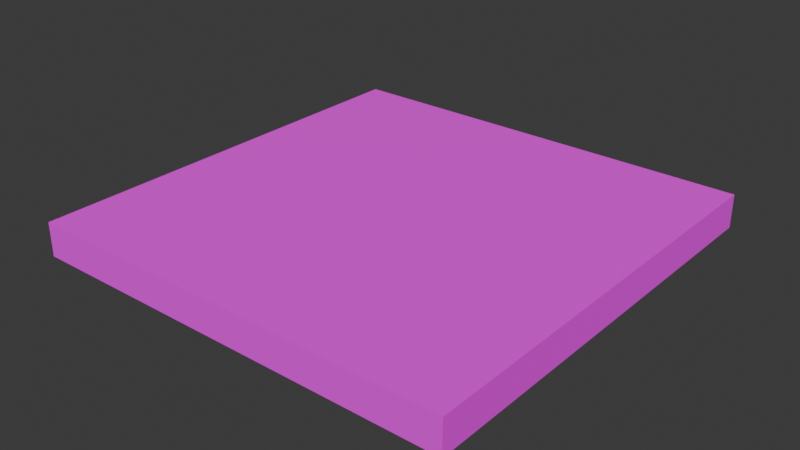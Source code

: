 # Source: solar_panel.blend  (saved by Blender 4.0.36; exported with 4.5.12 LTS)
import bpy
from mathutils import Matrix  # noqa: F401  (used for matrix-valued properties, if any)

bpy.ops.wm.read_factory_settings(use_empty=True)
scene = bpy.context.scene
scene.name = 'Scene'

# ---- collections
col_collection = bpy.data.collections.new('Collection'); scene.collection.children.link(col_collection)

# ---- images (referenced by path relative to the original .blend; pixels are not part of the script)
import os
ASSET_DIR = os.environ.get("B2B_ASSET_DIR", "")  # directory of the original .blend (textures are referenced by path, not embedded)
HERE = os.path.dirname(os.path.abspath(__file__))  # packed textures are extracted next to this script under _unpacked/

def load_image(name, relpath, width, height, colorspace="sRGB"):
    """Load a texture the original file referenced (path relative to the .blend, or extracted next to this script)."""
    p = next((c for c in (os.path.join(HERE, relpath), os.path.join(ASSET_DIR, relpath)) if relpath and os.path.exists(c)), "")
    if p:
        img = bpy.data.images.load(p, check_existing=True)
        img.name = name
    else:  # same state as the original file: an image datablock whose file is absent (Cycles renders it pink)
        img = bpy.data.images.new(name, width, height)
        img.source = "FILE"
        img.filepath = "//" + (relpath or name)
    img.colorspace_settings.name = colorspace
    return img
img_solar_panel_png = load_image('solar_panel.png', 'textures/solar_panel.png', 1024, 1024, 'sRGB')

# ---- materials (node trees are filled in below, after node groups)
mat_colormap_001 = bpy.data.materials.new('colormap.001')
mat_colormap_001.use_transparent_shadow = False

# ---- material node trees
mat_colormap_001.use_nodes = True; mat_colormap_001.node_tree.nodes.clear()
_N = mat_colormap_001.node_tree.nodes; _L = mat_colormap_001.node_tree.links
n0 = _N.new('ShaderNodeBsdfPrincipled'); n0.name = 'Principled BSDF'; n0.location = (10, 300)
n0.inputs[2].default_value = 1.0
n1 = _N.new('ShaderNodeOutputMaterial'); n1.name = 'Material Output'; n1.location = (320, 270)
n2 = _N.new('ShaderNodeTexImage'); n2.name = 'Image Texture'; n2.location = (-440, 210)
n2.label = 'BASE COLOR'
n2.image = img_solar_panel_png
n2.interpolation = 'Closest'
n3 = _N.new('ShaderNodeMapping'); n3.name = 'Mapping'; n3.location = (-700, 240)
n4 = _N.new('ShaderNodeUVMap'); n4.name = 'UV Map'; n4.location = (-960, 140)
n4.uv_map = 'UVMap'
_L.new(n0.outputs[0], n1.inputs[0])
_L.new(n2.outputs[0], n0.inputs[0])
_L.new(n3.outputs[0], n2.inputs[0])
_L.new(n4.outputs[0], n3.inputs[0])
n1.is_active_output = True

# ---- world
world_world = bpy.data.worlds.new('World'); scene.world = world_world
world_world.use_nodes = True; world_world.node_tree.nodes.clear()
_N = world_world.node_tree.nodes; _L = world_world.node_tree.links
n0 = _N.new('ShaderNodeOutputWorld'); n0.name = 'World Output'; n0.location = (300, 300)
n1 = _N.new('ShaderNodeBackground'); n1.name = 'Background'; n1.location = (10, 300)
n1.inputs[0].default_value = (0.05088, 0.05088, 0.05088, 1.0)
_L.new(n1.outputs[0], n0.inputs[0])
n0.is_active_output = True
world_world.color = (0.05088, 0.05088, 0.05088)
world_world.use_sun_shadow = False
world_world.sun_shadow_jitter_overblur = 0.0

# ---- meshes
me_plane = bpy.data.meshes.new('Plane')
me_plane.from_pydata([(-0.3464, -0.3464, 0.95), (0.3464, -0.3464, 0.95), (-0.3464, 0.3464, 0.95), (0.3464, 0.3464, 0.95), (-0.3464, 0.3464, 1.004), (-0.3464, -0.3464, 1.004), (0.3464, -0.3464, 1.004), (0.3464, 0.3464, 1.004)], [], [(0, 2, 3, 1), (5, 6, 7, 4), (3, 2, 4, 7), (0, 1, 6, 5), (1, 3, 7, 6), (2, 0, 5, 4)])
_uv = me_plane.uv_layers.new(name='UVMap')
_uv.uv.foreach_set('vector', [5.05, 5.05, 5.05, -4.05, -4.05, -4.05, -4.05, 5.05, -4.065, -4.065, 5.065, -4.065, 5.065, 5.065, -4.065, 5.065, 1.0, 1.0, 0.0, 1.0, 0.0, 1.0, 1.0, 1.0, 0.0, 0.0, 1.0, 0.0, 1.0, 0.0, 0.0, 0.0, 1.0, 0.0, 1.0, 1.0, 1.0, 1.0, 1.0, 0.0, 0.0, 1.0, 0.0, 0.0, 0.0, 0.0, 0.0, 1.0])
me_plane.materials.append(mat_colormap_001)
me_plane.update()

# ---- objects
ob_solarpanel = bpy.data.objects.new('SolarPanel', me_plane)

# ---- transforms, parenting, visibility, modifiers, constraints
ob_solarpanel.location = (0.0, 0.0, 0.0)

# ---- collection membership
col_collection.objects.link(ob_solarpanel)

# ---- scene / render settings (as saved in the file)
scene.frame_start = 1; scene.frame_end = 250; scene.frame_set(1)
scene.render.engine = 'BLENDER_EEVEE_NEXT'
scene.cycles.sampling_pattern = 'TABULATED_SOBOL'
bpy.context.view_layer.update()

# ---- added for rendering (the .blend has no active camera and no usable light): camera, sun
cam_auto = bpy.data.cameras.new('AutoCamera')
cam_auto.lens = 50.0
cam_auto.sensor_width = 36.0
cam_auto.clip_end = 1000.0
ob_auto_camera = bpy.data.objects.new('AutoCamera', cam_auto)
scene.collection.objects.link(ob_auto_camera)
ob_auto_camera.location = (0.907987, -1.08958, 1.70331)
ob_auto_camera.rotation_euler = (1.09748, -7.21219e-08, 0.694738)
scene.camera = ob_auto_camera
light_auto_sun = bpy.data.lights.new('AutoSun', 'SUN')
light_auto_sun.energy = 3.0
light_auto_sun.angle = 0.0523599
ob_auto_sun = bpy.data.objects.new('AutoSun', light_auto_sun)
scene.collection.objects.link(ob_auto_sun)
ob_auto_sun.rotation_euler = (0.872665, 0.174533, 0.523599)
bpy.context.view_layer.update()
